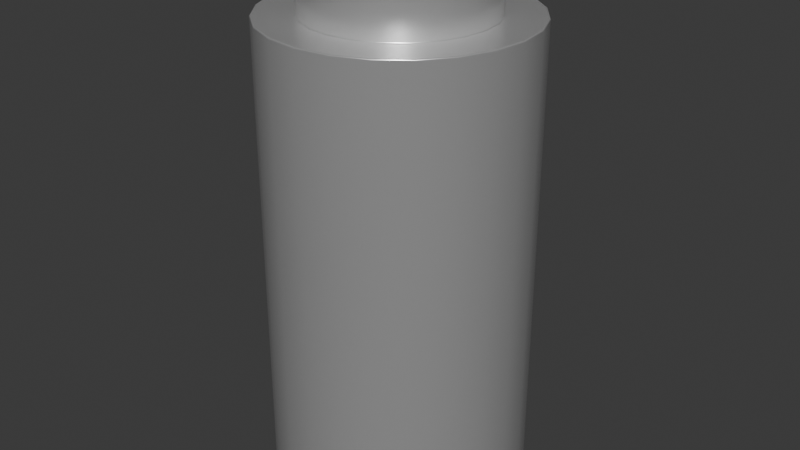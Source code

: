 # Source: 9774110360.blend  (saved by Blender 4.1.24; exported with 4.5.12 LTS)
import bpy
from mathutils import Matrix  # noqa: F401  (used for matrix-valued properties, if any)

bpy.ops.wm.read_factory_settings(use_empty=True)
scene = bpy.context.scene
scene.name = 'Scene'

# ---- collections
col_collection = bpy.data.collections.new('Collection'); scene.collection.children.link(col_collection)

# ---- materials (node trees are filled in below, after node groups)
mat_aluminum_lathed = bpy.data.materials.new('aluminum_lathed')
mat_aluminum_lathed.alpha_threshold = 0.0
mat_aluminum_lathed.use_transparent_shadow = False
mat_aluminum_lathed.preview_render_type = 'CUBE'
mat_aluminum_lathed.diffuse_color = (0.6, 0.6, 0.6, 1.0)
mat_aluminum_lathed.specular_color = (0.12, 0.12, 0.12)
mat_aluminum_lathed.roughness = 0.5

# ---- material node trees
mat_aluminum_lathed.use_nodes = True; mat_aluminum_lathed.node_tree.nodes.clear()
_N = mat_aluminum_lathed.node_tree.nodes; _L = mat_aluminum_lathed.node_tree.links
n0 = _N.new('ShaderNodeOutputMaterial'); n0.name = 'Material Output'; n0.location = (311, 300)
n1 = _N.new('ShaderNodeMapping'); n1.name = 'Mapping'; n1.location = (-765, 243)
n1.inputs[3].default_value = (120.4, 1.0, 1.0)
n2 = _N.new('ShaderNodeTexNoise'); n2.name = 'Noise Texture'; n2.location = (-519, 157)
n2.inputs[2].default_value = 60.0
n2.inputs[3].default_value = 16.0
n2.inputs[4].default_value = 0.8542
n2.inputs[8].default_value = 4.0
n3 = _N.new('ShaderNodeTexCoord'); n3.name = 'Texture Coordinate'; n3.location = (-940, 256)
n4 = _N.new('ShaderNodeValToRGB'); n4.name = 'ColorRamp'; n4.location = (-322, 228)
while len(n4.color_ramp.elements) > 1: n4.color_ramp.elements.remove(n4.color_ramp.elements[-1])
n4.color_ramp.elements[0].position = 0.05909; n4.color_ramp.elements[0].color = (0.0, 0.0, 0.0, 1.0)
_e = n4.color_ramp.elements.new(0.6); _e.color = (1.0, 1.0, 1.0, 1.0)
n5 = _N.new('ShaderNodeBsdfPrincipled'); n5.name = 'Principled BSDF'; n5.location = (36, 293)
n5.distribution = 'GGX'
n5.subsurface_method = 'BURLEY'
n5.inputs[1].default_value = 0.6955
n5.inputs[2].default_value = 0.2841
n5.inputs[3].default_value = 1.45
n5.inputs[13].default_value = 0.7841
n5.inputs[15].default_value = 0.1068
n5.inputs[16].default_value = 0.1205
n5.inputs[20].default_value = 0.0
n5.inputs[27].default_value = (0.0, 0.0, 0.0, 1.0)
n5.inputs[28].default_value = 1.0
_L.new(n5.outputs[0], n0.inputs[0])
_L.new(n1.outputs[0], n2.inputs[0])
_L.new(n2.outputs[1], n4.inputs[0])
_L.new(n4.outputs[0], n5.inputs[0])
_L.new(n3.outputs[2], n1.inputs[0])
n0.is_active_output = True

# ---- world
world_world = bpy.data.worlds.new('World'); scene.world = world_world
world_world.use_nodes = True; world_world.node_tree.nodes.clear()
_N = world_world.node_tree.nodes; _L = world_world.node_tree.links
n0 = _N.new('ShaderNodeOutputWorld'); n0.name = 'World Output'; n0.location = (300, 300)
n1 = _N.new('ShaderNodeBackground'); n1.name = 'Background'; n1.location = (10, 300)
n1.inputs[0].default_value = (0.05088, 0.05088, 0.05088, 1.0)
_L.new(n1.outputs[0], n0.inputs[0])
n0.is_active_output = True
world_world.color = (0.05088, 0.05088, 0.05088)
world_world.use_sun_shadow = False
world_world.sun_shadow_jitter_overblur = 0.0

# ---- meshes
me_shape_6_indexedfaceset_001 = bpy.data.meshes.new('SHAPE_6_IndexedFaceSet.001')
me_shape_6_indexedfaceset_001.from_pydata([(0.242, 0.0, 0.4192), (0.1253, 0.0, 0.4676), (0.0, 0.0, 0.4841), (-0.4192, 0.0, 0.242), (-0.3423, 0.0, -0.3423), (0.1253, 0.0, -0.4676), (0.3423, 0.0, -0.3423), (0.4192, 0.0, -0.242), (0.4841, 4.882, 0.0), (0.0, 4.882, 0.4841), (0.242, 4.882, 0.4192), (0.4192, 4.882, 0.242), (0.3423, 4.882, -0.3423), (0.242, 4.882, -0.4192), (0.0, 4.882, -0.4841), (-0.242, 4.882, -0.4192), (-0.4841, 4.882, 0.0), (-0.3423, 4.882, 0.3423), (-0.242, 4.882, 0.4192), (-0.1253, 4.882, 0.4676), (0.0, 0.0, -1.181), (1.023, 0.0, 0.5906), (0.8352, 0.0, 0.8352), (0.5906, 0.0, 1.023), (0.0, 0.0, 1.181), (-0.3057, 0.0, 1.141), (-0.8352, 0.0, 0.8352), (-1.141, 0.0, -0.3057), (-1.023, 0.0, -0.5906), (0.4841, 0.0, 0.0), (0.4676, 0.0, 0.1253), (0.4192, 0.0, 0.242), (0.3423, 0.0, 0.3423), (-0.1253, 0.0, 0.4676), (-0.242, 0.0, 0.4192), (-0.3423, 0.0, 0.3423), (-0.4676, 0.0, 0.1253), (-0.4841, 0.0, 0.0), (-0.4676, 0.0, -0.1253), (-0.4192, 0.0, -0.242), (-0.242, 0.0, -0.4192), (-0.1253, 0.0, -0.4676), (0.0, 0.0, -0.4841), (0.242, 0.0, -0.4192), (0.4676, 0.0, -0.1253), (0.0, 4.331, -1.181), (1.141, 4.331, -0.3057), (1.181, 4.331, 0.0), (1.141, 4.331, 0.3057), (1.023, 4.331, 0.5906), (0.8352, 4.331, 0.8352), (0.5906, 4.331, 1.023), (0.3057, 4.331, 1.141), (-0.3057, 4.331, -1.141), (0.3057, 0.0, -1.141), (0.5906, 0.0, -1.023), (0.8352, 0.0, -0.8352), (1.023, 0.0, -0.5906), (1.141, 0.0, -0.3057), (1.181, 0.0, 0.0), (1.141, 0.0, 0.3057), (0.3057, 0.0, 1.141), (-0.5906, 0.0, 1.023), (-1.023, 0.0, 0.5906), (-1.141, 0.0, 0.3057), (-1.181, 0.0, 0.0), (-0.8352, 0.0, -0.8352), (-0.5906, 0.0, -1.023), (-0.3057, 0.0, -1.141), (0.3057, 4.331, -1.141), (0.5906, 4.331, -1.023), (0.8352, 4.331, -0.8352), (1.023, 4.331, -0.5906), (0.0, 4.331, 1.181), (-0.3057, 4.331, 1.141), (-0.5906, 4.331, 1.023), (-0.8352, 4.331, 0.8352), (-1.023, 4.331, 0.5906), (-1.141, 4.331, 0.3057), (-1.181, 4.331, 0.0), (-1.141, 4.331, -0.3057), (-1.023, 4.331, -0.5906), (-0.8352, 4.331, -0.8352), (-0.5906, 4.331, -1.023), (0.214, 4.331, -0.7986), (0.0, 4.331, 0.8268), (-0.214, 4.331, 0.7986), (-0.5846, 4.331, 0.5846), (-0.716, 4.331, 0.4134), (-0.7986, 4.331, 0.214), (-0.8268, 4.331, 0.0), (-0.7986, 4.331, -0.214), (-0.716, 4.331, -0.4134), (-0.5846, 4.331, -0.5846), (-0.4134, 4.331, -0.716), (0.214, 4.882, -0.7986), (0.716, 4.882, 0.4134), (0.4134, 4.882, 0.716), (0.214, 4.882, 0.7986), (0.0, 4.882, 0.8268), (-0.8268, 4.882, 0.0), (-0.7986, 4.882, -0.214), (-0.214, 4.882, -0.7986), (0.0, 4.882, -0.8268), (0.0, 4.331, -0.8268), (0.4134, 4.331, -0.716), (0.5846, 4.331, -0.5846), (0.716, 4.331, -0.4134), (0.7986, 4.331, -0.214), (0.8268, 4.331, 0.0), (0.7986, 4.331, 0.214), (0.716, 4.331, 0.4134), (0.5846, 4.331, 0.5846), (0.4134, 4.331, 0.716), (0.214, 4.331, 0.7986), (-0.4134, 4.331, 0.716), (-0.214, 4.331, -0.7986), (0.4134, 4.882, -0.716), (0.5846, 4.882, -0.5846), (0.716, 4.882, -0.4134), (0.7986, 4.882, -0.214), (0.8268, 4.882, 0.0), (0.7986, 4.882, 0.214), (0.5846, 4.882, 0.5846), (-0.214, 4.882, 0.7986), (-0.4134, 4.882, 0.716), (-0.5846, 4.882, 0.5846), (-0.716, 4.882, 0.4134), (-0.7986, 4.882, 0.214), (-0.716, 4.882, -0.4134), (-0.5846, 4.882, -0.5846), (-0.4134, 4.882, -0.716), (0.1253, 4.882, 0.4676), (0.3423, 4.882, 0.3423), (0.4676, 4.882, 0.1253), (0.4676, 4.882, -0.1253), (0.4192, 4.882, -0.242), (0.1253, 4.882, -0.4676), (-0.1253, 4.882, -0.4676), (-0.3423, 4.882, -0.3423), (-0.4192, 4.882, -0.242), (-0.4676, 4.882, -0.1253), (-0.4676, 4.882, 0.1253), (-0.4192, 4.882, 0.242)], [], [(135, 44, 29), (135, 29, 8), (136, 7, 44), (136, 44, 135), (12, 43, 6), (12, 6, 7), (12, 7, 136), (13, 43, 12), (137, 5, 43), (137, 43, 13), (14, 41, 42), (14, 42, 5), (14, 5, 137), (138, 40, 41), (138, 41, 14), (15, 4, 40), (15, 40, 138), (139, 4, 15), (140, 38, 39), (140, 39, 4), (140, 4, 139), (141, 38, 140), (16, 38, 141), (16, 36, 37), (16, 37, 38), (142, 36, 16), (143, 35, 3), (143, 3, 36), (143, 36, 142), (17, 35, 143), (18, 34, 35), (18, 35, 17), (19, 33, 34), (19, 34, 18), (9, 2, 33), (9, 33, 19), (132, 1, 2), (132, 2, 9), (10, 0, 1), (10, 1, 132), (133, 32, 0), (133, 0, 10), (11, 31, 32), (11, 32, 133), (134, 29, 30), (134, 30, 31), (134, 31, 11), (8, 29, 134), (3, 26, 63), (3, 35, 26), (34, 62, 26), (34, 26, 35), (33, 25, 62), (33, 62, 34), (36, 63, 64), (36, 3, 63), (37, 64, 65), (37, 65, 27), (37, 36, 64), (2, 61, 24), (2, 24, 25), (2, 25, 33), (38, 37, 27), (1, 23, 61), (1, 61, 2), (0, 23, 1), (39, 27, 28), (39, 38, 27), (66, 39, 28), (32, 22, 23), (32, 23, 0), (4, 39, 66), (40, 4, 66), (67, 40, 66), (21, 32, 31), (21, 22, 32), (68, 40, 67), (68, 41, 40), (60, 21, 31), (60, 30, 29), (60, 31, 30), (20, 41, 68), (20, 42, 41), (20, 5, 42), (59, 60, 29), (54, 5, 20), (58, 59, 29), (58, 29, 44), (57, 58, 44), (57, 44, 7), (55, 5, 54), (55, 43, 5), (56, 57, 7), (56, 43, 55), (56, 6, 43), (56, 7, 6), (53, 45, 20), (53, 20, 68), (83, 68, 67), (83, 53, 68), (82, 66, 28), (82, 67, 66), (82, 83, 67), (81, 28, 27), (81, 82, 28), (80, 81, 27), (79, 65, 64), (79, 27, 65), (79, 80, 27), (78, 79, 64), (77, 64, 63), (77, 78, 64), (76, 63, 26), (76, 77, 63), (75, 26, 62), (75, 76, 26), (74, 62, 25), (74, 75, 62), (73, 74, 25), (73, 25, 24), (52, 73, 24), (52, 61, 23), (52, 24, 61), (51, 52, 23), (50, 51, 23), (50, 23, 22), (49, 50, 22), (49, 22, 21), (48, 49, 21), (48, 60, 59), (48, 21, 60), (47, 48, 59), (46, 59, 58), (46, 47, 59), (72, 57, 56), (72, 58, 57), (72, 46, 58), (71, 72, 56), (70, 56, 55), (70, 71, 56), (69, 55, 54), (69, 70, 55), (45, 54, 20), (45, 69, 54), (94, 83, 82), (94, 82, 93), (92, 82, 81), (92, 93, 82), (116, 53, 83), (116, 83, 94), (91, 80, 79), (91, 81, 80), (91, 92, 81), (104, 45, 53), (104, 53, 116), (90, 91, 79), (84, 69, 45), (84, 45, 104), (89, 79, 78), (89, 90, 79), (88, 78, 77), (88, 89, 78), (105, 70, 69), (105, 69, 84), (87, 77, 76), (87, 88, 77), (106, 71, 70), (106, 70, 105), (115, 87, 76), (107, 71, 106), (72, 71, 107), (75, 115, 76), (86, 115, 75), (46, 72, 107), (46, 107, 108), (74, 86, 75), (73, 86, 74), (73, 114, 85), (73, 85, 86), (47, 46, 108), (47, 108, 109), (48, 109, 110), (48, 110, 111), (48, 47, 109), (52, 114, 73), (49, 111, 112), (49, 48, 111), (51, 112, 113), (51, 113, 114), (51, 114, 52), (50, 112, 51), (50, 49, 112), (102, 103, 104), (102, 104, 116), (131, 116, 94), (131, 102, 116), (130, 94, 93), (130, 131, 94), (129, 93, 92), (129, 130, 93), (101, 92, 91), (101, 129, 92), (100, 91, 90), (100, 101, 91), (128, 90, 89), (128, 100, 90), (127, 89, 88), (127, 128, 89), (126, 88, 87), (126, 127, 88), (125, 87, 115), (125, 126, 87), (124, 86, 85), (124, 115, 86), (124, 125, 115), (99, 124, 85), (98, 99, 85), (98, 85, 114), (97, 98, 114), (97, 114, 113), (123, 97, 113), (123, 113, 112), (96, 123, 112), (96, 112, 111), (122, 96, 111), (122, 111, 110), (121, 122, 110), (121, 110, 109), (120, 109, 108), (120, 121, 109), (119, 108, 107), (119, 120, 108), (118, 107, 106), (118, 119, 107), (117, 106, 105), (117, 118, 106), (95, 84, 104), (95, 105, 84), (95, 117, 105), (103, 95, 104), (139, 131, 130), (15, 102, 131), (15, 131, 139), (140, 130, 129), (140, 139, 130), (141, 129, 101), (141, 140, 129), (138, 103, 102), (138, 102, 15), (16, 101, 100), (16, 141, 101), (14, 95, 103), (14, 103, 138), (142, 100, 128), (142, 16, 100), (137, 95, 14), (117, 95, 137), (143, 128, 127), (143, 142, 128), (13, 117, 137), (17, 143, 127), (126, 17, 127), (118, 117, 13), (12, 118, 13), (18, 17, 126), (125, 18, 126), (119, 118, 12), (119, 12, 136), (124, 18, 125), (124, 19, 18), (120, 119, 136), (120, 136, 135), (99, 19, 124), (99, 9, 19), (121, 120, 135), (121, 135, 8), (98, 132, 9), (98, 10, 132), (98, 9, 99), (122, 8, 134), (122, 121, 8), (96, 122, 134), (96, 134, 11), (97, 10, 98), (123, 10, 97), (123, 133, 10), (123, 11, 133), (123, 96, 11)])
me_shape_6_indexedfaceset_001.polygons.foreach_set('use_smooth', [True] * 288)
_k = set([(0, 1), (0, 32), (1, 2), (2, 33), (3, 35), (3, 36), (4, 39), (4, 40), (5, 42), (5, 43), (6, 7), (6, 43), (7, 44), (8, 134), (8, 135), (9, 19), (9, 132), (10, 132), (10, 133), (11, 133), (11, 134), (12, 13), (12, 136), (13, 137), (14, 137), (14, 138), (15, 138), (15, 139), (16, 141), (16, 142), (17, 18), (17, 143), (18, 19), (20, 54), (20, 68), (21, 22), (21, 60), (22, 23), (23, 61), (24, 25), (24, 61), (25, 62), (26, 62), (26, 63), (27, 28), (27, 65), (28, 66), (29, 30), (29, 44), (30, 31), (31, 32), (33, 34), (34, 35), (36, 37), (37, 38), (38, 39), (40, 41), (41, 42), (45, 53), (45, 69), (46, 47), (46, 72), (47, 48), (48, 49), (49, 50), (50, 51), (51, 52), (52, 73), (53, 83), (54, 55), (55, 56), (56, 57), (57, 58), (58, 59), (59, 60), (63, 64), (64, 65), (66, 67), (67, 68), (69, 70), (70, 71), (71, 72), (73, 74), (74, 75), (75, 76), (76, 77), (77, 78), (78, 79), (79, 80), (80, 81), (81, 82), (82, 83), (84, 104), (84, 105), (85, 86), (85, 114), (86, 115), (87, 88), (87, 115), (88, 89), (89, 90), (90, 91), (91, 92), (92, 93), (93, 94), (94, 116), (95, 103), (95, 117), (96, 122), (96, 123), (97, 98), (97, 123), (98, 99), (99, 124), (100, 101), (100, 128), (101, 129), (102, 103), (102, 131), (104, 116), (105, 106), (106, 107), (107, 108), (108, 109), (109, 110), (110, 111), (111, 112), (112, 113), (113, 114), (117, 118), (118, 119), (119, 120), (120, 121), (121, 122), (124, 125), (125, 126), (126, 127), (127, 128), (129, 130), (130, 131), (135, 136), (139, 140), (140, 141), (142, 143)])
me_shape_6_indexedfaceset_001.attributes.new('sharp_edge', 'BOOLEAN', 'EDGE').data.foreach_set('value', [ (min(e.vertices), max(e.vertices)) in _k for e in me_shape_6_indexedfaceset_001.edges])
_uv = me_shape_6_indexedfaceset_001.uv_layers.new(name='UVMap')
_uv.uv.foreach_set('vector', [0.4791, 2.487, 0.03839, -3.382, 0.06324, -3.361, 0.4791, 2.487, 0.06324, -3.361, 0.4599, 2.508, 0.4984, 2.479, 0.003102, -3.39, 0.03839, -3.382, 0.4984, 2.479, 0.03839, -3.382, 0.4791, 2.487, 0.5178, 2.485, 0.94, -3.365, 0.9668, -3.384, 0.5178, 2.485, 0.9668, -3.384, 1.003, -3.39, 0.5178, 2.485, 1.003, -3.39, 0.4984, 2.479, 0.537, 2.504, 0.94, -3.365, 0.5178, 2.485, 0.5559, 2.534, 0.9252, -3.335, 0.94, -3.365, 0.5559, 2.534, 0.94, -3.365, 0.537, 2.504, 0.5743, 2.575, 0.9213, -3.247, 0.92, -3.294, 0.5743, 2.575, 0.92, -3.294, 0.9252, -3.335, 0.5743, 2.575, 0.9252, -3.335, 0.5559, 2.534, 0.5921, 2.622, 0.9271, -3.196, 0.9213, -3.247, 0.5921, 2.622, 0.9213, -3.247, 0.5743, 2.575, 0.6089, 2.673, 0.9357, -3.145, 0.9271, -3.196, 0.6089, 2.673, 0.9271, -3.196, 0.5921, 2.622, 0.6243, 2.725, 0.9357, -3.145, 0.6089, 2.673, 0.6374, 2.773, 0.9585, -3.055, 0.9464, -3.096, 0.6374, 2.773, 0.9464, -3.096, 0.9357, -3.145, 0.6374, 2.773, 0.9357, -3.145, 0.6243, 2.725, 0.6463, 2.815, 0.9585, -3.055, 0.6374, 2.773, 0.6462, 2.847, 0.9585, -3.055, 0.6463, 2.815, 0.6462, 2.847, 0.985, -3.002, 0.9715, -3.022, 0.6462, 2.847, 0.9715, -3.022, 0.9585, -3.055, 0.6202, 2.868, 0.985, -3.002, 0.6462, 2.847, 0.5126, 2.876, 1.013, -2.999, 0.9989, -2.994, 0.5126, 2.876, 0.9989, -2.994, 0.985, -3.002, 0.5126, 2.876, 0.985, -3.002, 0.6202, 2.868, 0.3891, 2.87, 0.0128, -2.999, 0.5126, 2.876, 0.3553, 2.851, 0.02645, -3.018, 0.0128, -2.999, 0.3553, 2.851, 0.0128, -2.999, 0.3891, 2.87, 0.3527, 2.82, 0.03957, -3.049, 0.02645, -3.018, 0.3527, 2.82, 0.02645, -3.018, 0.3553, 2.851, 0.3607, 2.78, 0.05181, -3.089, 0.03957, -3.049, 0.3607, 2.78, 0.03957, -3.049, 0.3527, 2.82, 0.3733, 2.733, 0.06275, -3.137, 0.05181, -3.089, 0.3733, 2.733, 0.05181, -3.089, 0.3607, 2.78, 0.3884, 2.682, 0.07179, -3.188, 0.06275, -3.137, 0.3884, 2.682, 0.06275, -3.137, 0.3733, 2.733, 0.4051, 2.63, 0.07807, -3.239, 0.07179, -3.188, 0.4051, 2.63, 0.07179, -3.188, 0.3884, 2.682, 0.4227, 2.582, 0.08024, -3.287, 0.07807, -3.239, 0.4227, 2.582, 0.07807, -3.239, 0.4051, 2.63, 0.4411, 2.54, 0.06324, -3.361, 0.07627, -3.329, 0.4411, 2.54, 0.07627, -3.329, 0.08024, -3.287, 0.4411, 2.54, 0.08024, -3.287, 0.4227, 2.582, 0.4599, 2.508, 0.06324, -3.361, 0.4411, 2.54, 0.9989, -2.994, 1.021, -2.722, 0.9981, -2.709, 0.9989, -2.994, 1.013, -2.999, 1.021, -2.722, 0.02645, -3.018, 0.04477, -2.768, 0.02149, -2.722, 0.02645, -3.018, 0.02149, -2.722, 0.0128, -2.999, 0.03957, -3.049, 0.06797, -2.843, 0.04477, -2.768, 0.03957, -3.049, 0.04477, -2.768, 0.02645, -3.018, 0.985, -3.002, 0.9981, -2.709, 0.9748, -2.728, 0.985, -3.002, 0.9989, -2.994, 0.9981, -2.709, 0.9715, -3.022, 0.9748, -2.728, 0.9515, -2.778, 0.9715, -3.022, 0.9515, -2.778, 0.9284, -2.857, 0.9715, -3.022, 0.985, -3.002, 0.9748, -2.728, 0.05181, -3.089, 0.1141, -3.057, 0.09106, -2.941, 0.05181, -3.089, 0.09106, -2.941, 0.06797, -2.843, 0.05181, -3.089, 0.06797, -2.843, 0.03957, -3.049, 0.9585, -3.055, 0.9715, -3.022, 0.9284, -2.857, 0.06275, -3.137, 0.1371, -3.182, 0.1141, -3.057, 0.06275, -3.137, 0.1141, -3.057, 0.05181, -3.089, 0.07179, -3.188, 0.1371, -3.182, 0.06275, -3.137, 0.9464, -3.096, 0.9284, -2.857, 0.9053, -2.959, 0.9464, -3.096, 0.9585, -3.055, 0.9284, -2.857, 0.8823, -3.076, 0.9464, -3.096, 0.9053, -2.959, 0.07807, -3.239, 0.1605, -3.307, 0.1371, -3.182, 0.07807, -3.239, 0.1371, -3.182, 0.07179, -3.188, 0.9357, -3.145, 0.9464, -3.096, 0.8823, -3.076, 0.9271, -3.196, 0.9357, -3.145, 0.8823, -3.076, 0.8592, -3.202, 0.9271, -3.196, 0.8823, -3.076, 0.1846, -3.425, 0.07807, -3.239, 0.08024, -3.287, 0.1846, -3.425, 0.1605, -3.307, 0.07807, -3.239, 0.8358, -3.327, 0.9271, -3.196, 0.8592, -3.202, 0.8358, -3.327, 0.9213, -3.247, 0.9271, -3.196, 0.2105, -3.526, 0.1846, -3.425, 0.08024, -3.287, 0.2105, -3.526, 0.07627, -3.329, 0.06324, -3.361, 0.2105, -3.526, 0.08024, -3.287, 0.07627, -3.329, 0.8115, -3.442, 0.9213, -3.247, 0.8358, -3.327, 0.8115, -3.442, 0.92, -3.294, 0.9213, -3.247, 0.8115, -3.442, 0.9252, -3.335, 0.92, -3.294, 0.2413, -3.605, 0.2105, -3.526, 0.06324, -3.361, 0.7851, -3.541, 0.9252, -3.335, 0.8115, -3.442, 0.2896, -3.656, 0.2413, -3.605, 0.06324, -3.361, 0.2896, -3.656, 0.06324, -3.361, 0.03839, -3.382, 0.4693, -3.675, 0.2896, -3.656, 0.03839, -3.382, 0.4693, -3.675, 0.03839, -3.382, 0.003102, -3.39, 0.7529, -3.615, 0.9252, -3.335, 0.7851, -3.541, 0.7529, -3.615, 0.94, -3.365, 0.9252, -3.335, 0.6978, -3.661, 0.4693, -3.675, 1.003, -3.39, 0.6978, -3.661, 0.94, -3.365, 0.7529, -3.615, 0.6978, -3.661, 0.9668, -3.384, 0.94, -3.365, 0.6978, -3.661, 1.003, -3.39, 0.9668, -3.384, 0.6602, 1.88, 0.627, 1.764, 0.8115, -3.442, 0.6602, 1.88, 0.8115, -3.442, 0.8358, -3.327, 0.6945, 2.005, 0.8358, -3.327, 0.8592, -3.202, 0.6945, 2.005, 0.6602, 1.88, 0.8358, -3.327, 0.7308, 2.13, 0.8823, -3.076, 0.9053, -2.959, 0.7308, 2.13, 0.8592, -3.202, 0.8823, -3.076, 0.7308, 2.13, 0.6945, 2.005, 0.8592, -3.202, 0.7703, 2.248, 0.9053, -2.959, 0.9284, -2.857, 0.7703, 2.248, 0.7308, 2.13, 0.9053, -2.959, 0.8149, 2.349, 0.7703, 2.248, 0.9284, -2.857, 0.8667, 2.428, 0.9515, -2.778, 0.9748, -2.728, 0.8667, 2.428, 0.9284, -2.857, 0.9515, -2.778, 0.8667, 2.428, 0.8149, 2.349, 0.9284, -2.857, 0.9271, 2.479, 0.8667, 2.428, 0.9748, -2.728, 0.9945, 2.498, 0.9748, -2.728, 0.9981, -2.709, 0.9945, 2.498, 0.9271, 2.479, 0.9748, -2.728, 1.063, 2.484, 0.9981, -2.709, 1.021, -2.722, 1.063, 2.484, 0.9945, 2.498, 0.9981, -2.709, 0.1243, 2.438, 0.02149, -2.722, 0.04477, -2.768, 0.1243, 2.438, 0.06255, 2.484, 0.02149, -2.722, 0.1774, 2.364, 0.04477, -2.768, 0.06797, -2.843, 0.1774, 2.364, 0.1243, 2.438, 0.04477, -2.768, 0.2229, 2.265, 0.1774, 2.364, 0.06797, -2.843, 0.2229, 2.265, 0.06797, -2.843, 0.09106, -2.941, 0.2631, 2.15, 0.2229, 2.265, 0.09106, -2.941, 0.2631, 2.15, 0.1141, -3.057, 0.1371, -3.182, 0.2631, 2.15, 0.09106, -2.941, 0.1141, -3.057, 0.2998, 2.025, 0.2631, 2.15, 0.1371, -3.182, 0.3344, 1.899, 0.2998, 2.025, 0.1371, -3.182, 0.3344, 1.899, 0.1371, -3.182, 0.1605, -3.307, 0.3677, 1.782, 0.3344, 1.899, 0.1605, -3.307, 0.3677, 1.782, 0.1605, -3.307, 0.1846, -3.425, 0.4004, 1.68, 0.3677, 1.782, 0.1846, -3.425, 0.4004, 1.68, 0.2105, -3.526, 0.2413, -3.605, 0.4004, 1.68, 0.1846, -3.425, 0.2105, -3.526, 0.4328, 1.601, 0.4004, 1.68, 0.2413, -3.605, 0.4651, 1.551, 0.2413, -3.605, 0.2896, -3.656, 0.4651, 1.551, 0.4328, 1.601, 0.2413, -3.605, 0.4974, 1.531, 0.4693, -3.675, 0.6978, -3.661, 0.4974, 1.531, 0.2896, -3.656, 0.4693, -3.675, 0.4974, 1.531, 0.4651, 1.551, 0.2896, -3.656, 0.5297, 1.545, 0.4974, 1.531, 0.6978, -3.661, 0.562, 1.591, 0.6978, -3.661, 0.7529, -3.615, 0.562, 1.591, 0.5297, 1.545, 0.6978, -3.661, 0.5944, 1.666, 0.7529, -3.615, 0.7851, -3.541, 0.5944, 1.666, 0.562, 1.591, 0.7529, -3.615, 0.627, 1.764, 0.7851, -3.541, 0.8115, -3.442, 0.627, 1.764, 0.5944, 1.666, 0.7851, -3.541, 0.6748, 2.008, 0.6945, 2.005, 0.7308, 2.13, 0.6748, 2.008, 0.7308, 2.13, 0.7076, 2.095, 0.7437, 2.178, 0.7308, 2.13, 0.7703, 2.248, 0.7437, 2.178, 0.7076, 2.095, 0.7308, 2.13, 0.644, 1.92, 0.6602, 1.88, 0.6945, 2.005, 0.644, 1.92, 0.6945, 2.005, 0.6748, 2.008, 0.7857, 2.249, 0.8149, 2.349, 0.8667, 2.428, 0.7857, 2.249, 0.7703, 2.248, 0.8149, 2.349, 0.7857, 2.249, 0.7437, 2.178, 0.7703, 2.248, 0.6141, 1.839, 0.627, 1.764, 0.6602, 1.88, 0.6141, 1.839, 0.6602, 1.88, 0.644, 1.92, 0.8379, 2.304, 0.7857, 2.249, 0.8667, 2.428, 0.5848, 1.771, 0.5944, 1.666, 0.627, 1.764, 0.5848, 1.771, 0.627, 1.764, 0.6141, 1.839, 0.9065, 2.34, 0.8667, 2.428, 0.9271, 2.479, 0.9065, 2.34, 0.8379, 2.304, 0.8667, 2.428, 0.9928, 2.353, 0.9271, 2.479, 0.9945, 2.498, 0.9928, 2.353, 0.9065, 2.34, 0.9271, 2.479, 0.5557, 1.718, 0.562, 1.591, 0.5944, 1.666, 0.5557, 1.718, 0.5944, 1.666, 0.5848, 1.771, 1.081, 2.343, 0.9945, 2.498, 1.063, 2.484, 1.081, 2.343, 0.9928, 2.353, 0.9945, 2.498, 0.5266, 1.686, 0.5297, 1.545, 0.562, 1.591, 0.5266, 1.686, 0.562, 1.591, 0.5557, 1.718, 0.1525, 2.311, 0.0809, 2.343, 0.06255, 2.484, 0.4976, 1.676, 0.5297, 1.545, 0.5266, 1.686, 0.4974, 1.531, 0.5297, 1.545, 0.4976, 1.676, 0.1243, 2.438, 0.1525, 2.311, 0.06255, 2.484, 0.2068, 2.259, 0.1525, 2.311, 0.1243, 2.438, 0.4651, 1.551, 0.4974, 1.531, 0.4976, 1.676, 0.4651, 1.551, 0.4976, 1.676, 0.4687, 1.69, 0.1774, 2.364, 0.2068, 2.259, 0.1243, 2.438, 0.2229, 2.265, 0.2068, 2.259, 0.1774, 2.364, 0.2229, 2.265, 0.2869, 2.109, 0.25, 2.19, 0.2229, 2.265, 0.25, 2.19, 0.2068, 2.259, 0.4328, 1.601, 0.4651, 1.551, 0.4687, 1.69, 0.4328, 1.601, 0.4687, 1.69, 0.4396, 1.725, 0.4004, 1.68, 0.4396, 1.725, 0.4105, 1.781, 0.4004, 1.68, 0.4105, 1.781, 0.3811, 1.852, 0.4004, 1.68, 0.4328, 1.601, 0.4396, 1.725, 0.2631, 2.15, 0.2869, 2.109, 0.2229, 2.265, 0.3677, 1.782, 0.3811, 1.852, 0.3511, 1.934, 0.3677, 1.782, 0.4004, 1.68, 0.3811, 1.852, 0.2998, 2.025, 0.3511, 1.934, 0.32, 2.022, 0.2998, 2.025, 0.32, 2.022, 0.2869, 2.109, 0.2998, 2.025, 0.2869, 2.109, 0.2631, 2.15, 0.3344, 1.899, 0.3511, 1.934, 0.2998, 2.025, 0.3344, 1.899, 0.3677, 1.782, 0.3511, 1.934, 0.6242, 2.583, 0.5988, 2.502, 0.6141, 1.839, 0.6242, 2.583, 0.6141, 1.839, 0.644, 1.92, 0.6501, 2.67, 0.644, 1.92, 0.6748, 2.008, 0.6501, 2.67, 0.6242, 2.583, 0.644, 1.92, 0.677, 2.758, 0.6748, 2.008, 0.7076, 2.095, 0.677, 2.758, 0.6501, 2.67, 0.6748, 2.008, 0.7059, 2.84, 0.7076, 2.095, 0.7437, 2.178, 0.7059, 2.84, 0.677, 2.758, 0.7076, 2.095, 0.7389, 2.912, 0.7437, 2.178, 0.7857, 2.249, 0.7389, 2.912, 0.7059, 2.84, 0.7437, 2.178, 0.7816, 2.967, 0.7857, 2.249, 0.8379, 2.304, 0.7816, 2.967, 0.7389, 2.912, 0.7857, 2.249, 0.8504, 3.002, 0.8379, 2.304, 0.9065, 2.34, 0.8504, 3.002, 0.7816, 2.967, 0.8379, 2.304, 0.9864, 3.016, 0.9065, 2.34, 0.9928, 2.353, 0.9864, 3.016, 0.8504, 3.002, 0.9065, 2.34, 1.134, 3.006, 0.9928, 2.353, 1.081, 2.343, 1.134, 3.006, 0.9864, 3.016, 0.9928, 2.353, 0.2099, 2.974, 0.0809, 2.343, 0.1525, 2.311, 0.2099, 2.974, 0.1338, 3.006, 0.0809, 2.343, 0.2551, 2.922, 0.2068, 2.259, 0.25, 2.19, 0.2551, 2.922, 0.1525, 2.311, 0.2068, 2.259, 0.2551, 2.922, 0.2099, 2.974, 0.1525, 2.311, 0.2892, 2.853, 0.2551, 2.922, 0.25, 2.19, 0.3186, 2.772, 0.2892, 2.853, 0.25, 2.19, 0.3186, 2.772, 0.25, 2.19, 0.2869, 2.109, 0.3457, 2.685, 0.3186, 2.772, 0.2869, 2.109, 0.3457, 2.685, 0.2869, 2.109, 0.32, 2.022, 0.3716, 2.597, 0.3457, 2.685, 0.32, 2.022, 0.3716, 2.597, 0.32, 2.022, 0.3511, 1.934, 0.3971, 2.514, 0.3716, 2.597, 0.3511, 1.934, 0.3971, 2.514, 0.3511, 1.934, 0.3811, 1.852, 0.4224, 2.443, 0.3971, 2.514, 0.3811, 1.852, 0.4224, 2.443, 0.3811, 1.852, 0.4105, 1.781, 0.4475, 2.388, 0.4224, 2.443, 0.4105, 1.781, 0.4475, 2.388, 0.4105, 1.781, 0.4396, 1.725, 0.4727, 2.352, 0.4396, 1.725, 0.4687, 1.69, 0.4727, 2.352, 0.4475, 2.388, 0.4396, 1.725, 0.498, 2.339, 0.4687, 1.69, 0.4976, 1.676, 0.498, 2.339, 0.4727, 2.352, 0.4687, 1.69, 0.5232, 2.349, 0.4976, 1.676, 0.5266, 1.686, 0.5232, 2.349, 0.498, 2.339, 0.4976, 1.676, 0.5484, 2.381, 0.5266, 1.686, 0.5557, 1.718, 0.5484, 2.381, 0.5232, 2.349, 0.5266, 1.686, 0.5736, 2.433, 0.5848, 1.771, 0.6141, 1.839, 0.5736, 2.433, 0.5557, 1.718, 0.5848, 1.771, 0.5736, 2.433, 0.5484, 2.381, 0.5557, 1.718, 0.5988, 2.502, 0.5736, 2.433, 0.6141, 1.839, 0.6243, 2.725, 0.6501, 2.67, 0.677, 2.758, 0.6089, 2.673, 0.6242, 2.583, 0.6501, 2.67, 0.6089, 2.673, 0.6501, 2.67, 0.6243, 2.725, 0.6374, 2.773, 0.677, 2.758, 0.7059, 2.84, 0.6374, 2.773, 0.6243, 2.725, 0.677, 2.758, 0.6463, 2.815, 0.7059, 2.84, 0.7389, 2.912, 0.6463, 2.815, 0.6374, 2.773, 0.7059, 2.84, 0.5921, 2.622, 0.5988, 2.502, 0.6242, 2.583, 0.5921, 2.622, 0.6242, 2.583, 0.6089, 2.673, 0.6462, 2.847, 0.7389, 2.912, 0.7816, 2.967, 0.6462, 2.847, 0.6463, 2.815, 0.7389, 2.912, 0.5743, 2.575, 0.5736, 2.433, 0.5988, 2.502, 0.5743, 2.575, 0.5988, 2.502, 0.5921, 2.622, 0.6202, 2.868, 0.7816, 2.967, 0.8504, 3.002, 0.6202, 2.868, 0.6462, 2.847, 0.7816, 2.967, 0.5559, 2.534, 0.5736, 2.433, 0.5743, 2.575, 0.5484, 2.381, 0.5736, 2.433, 0.5559, 2.534, 0.5126, 2.876, 0.8504, 3.002, 0.9864, 3.016, 0.5126, 2.876, 0.6202, 2.868, 0.8504, 3.002, 0.537, 2.504, 0.5484, 2.381, 0.5559, 2.534, 0.3891, 2.87, 0.5126, 2.876, 0.9864, 3.016, 1.134, 3.006, 1.389, 2.87, 0.9864, 3.016, 0.5232, 2.349, 0.5484, 2.381, 0.537, 2.504, 0.5178, 2.485, 0.5232, 2.349, 0.537, 2.504, 0.3553, 2.851, 0.3891, 2.87, 0.1338, 3.006, 0.2099, 2.974, 0.3553, 2.851, 0.1338, 3.006, 0.498, 2.339, 0.5232, 2.349, 0.5178, 2.485, 0.498, 2.339, 0.5178, 2.485, 0.4984, 2.479, 0.2551, 2.922, 0.3553, 2.851, 0.2099, 2.974, 0.2551, 2.922, 0.3527, 2.82, 0.3553, 2.851, 0.4727, 2.352, 0.498, 2.339, 0.4984, 2.479, 0.4727, 2.352, 0.4984, 2.479, 0.4791, 2.487, 0.2892, 2.853, 0.3527, 2.82, 0.2551, 2.922, 0.2892, 2.853, 0.3607, 2.78, 0.3527, 2.82, 0.4475, 2.388, 0.4727, 2.352, 0.4791, 2.487, 0.4475, 2.388, 0.4791, 2.487, 0.4599, 2.508, 0.3186, 2.772, 0.3733, 2.733, 0.3607, 2.78, 0.3186, 2.772, 0.3884, 2.682, 0.3733, 2.733, 0.3186, 2.772, 0.3607, 2.78, 0.2892, 2.853, 0.4224, 2.443, 0.4599, 2.508, 0.4411, 2.54, 0.4224, 2.443, 0.4475, 2.388, 0.4599, 2.508, 0.3971, 2.514, 0.4224, 2.443, 0.4411, 2.54, 0.3971, 2.514, 0.4411, 2.54, 0.4227, 2.582, 0.3457, 2.685, 0.3884, 2.682, 0.3186, 2.772, 0.3716, 2.597, 0.3884, 2.682, 0.3457, 2.685, 0.3716, 2.597, 0.4051, 2.63, 0.3884, 2.682, 0.3716, 2.597, 0.4227, 2.582, 0.4051, 2.63, 0.3716, 2.597, 0.3971, 2.514, 0.4227, 2.582])
me_shape_6_indexedfaceset_001.materials.append(mat_aluminum_lathed)
me_shape_6_indexedfaceset_001.update()

# ---- objects
ob_shape_6_indexedfaceset = bpy.data.objects.new('SHAPE_6_IndexedFaceSet', me_shape_6_indexedfaceset_001)

# ---- transforms, parenting, visibility, modifiers, constraints
ob_shape_6_indexedfaceset.location = (0.0, 0.0, 0.0)
ob_shape_6_indexedfaceset.rotation_euler = (1.571, -0.0, -0.0)
ob_shape_6_indexedfaceset.scale = (2.54, 2.54, 2.54)
_m = ob_shape_6_indexedfaceset.modifiers.new('Bevel', 'BEVEL')
_m.width = 0.01
_m.width_pct = 0.01
_m.segments = 3

# ---- collection membership
col_collection.objects.link(ob_shape_6_indexedfaceset)

# ---- scene / render settings (as saved in the file)
scene.frame_start = 1; scene.frame_end = 250; scene.frame_set(1)
scene.render.engine = 'BLENDER_EEVEE_NEXT'
scene.cycles.sampling_pattern = 'TABULATED_SOBOL'
scene.eevee.ray_tracing_options.trace_max_roughness = 0.0
bpy.context.view_layer.update()

# ---- added for rendering (the .blend has no active camera and no usable light): camera, sun
cam_auto = bpy.data.cameras.new('AutoCamera')
cam_auto.lens = 50.0
cam_auto.sensor_width = 36.0
cam_auto.clip_end = 1000.0
ob_auto_camera = bpy.data.objects.new('AutoCamera', cam_auto)
scene.collection.objects.link(ob_auto_camera)
ob_auto_camera.location = (13.9018, -16.6821, 17.3214)
ob_auto_camera.rotation_euler = (1.09748, -7.21219e-08, 0.694738)
scene.camera = ob_auto_camera
light_auto_sun = bpy.data.lights.new('AutoSun', 'SUN')
light_auto_sun.energy = 3.0
light_auto_sun.angle = 0.0523599
ob_auto_sun = bpy.data.objects.new('AutoSun', light_auto_sun)
scene.collection.objects.link(ob_auto_sun)
ob_auto_sun.rotation_euler = (0.872665, 0.174533, 0.523599)
bpy.context.view_layer.update()
